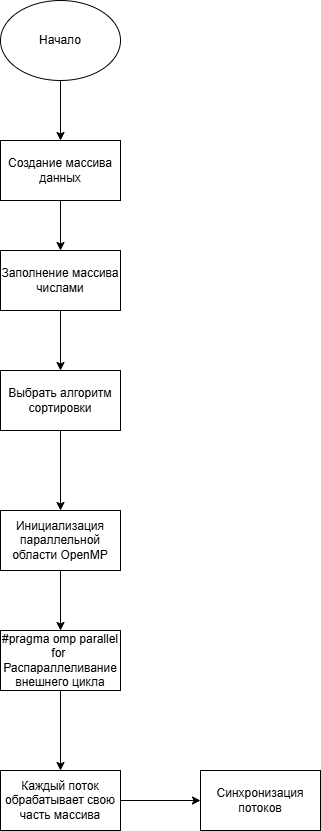

The diagram above was exported from draw.io. Its source (the exported page's mxGraphModel, read from the mxfile embedded in the PNG):
<mxGraphModel dx="464" dy="810" grid="1" gridSize="10" guides="1" tooltips="1" connect="1" arrows="1" fold="1" page="1" pageScale="1" pageWidth="827" pageHeight="1169" math="0" shadow="0">
  <root>
    <mxCell id="0" />
    <mxCell id="1" parent="0" />
    <mxCell id="9D1sKGGRjUZdaN5fkojm-5" edge="1" parent="1" source="9D1sKGGRjUZdaN5fkojm-2" style="edgeStyle=orthogonalEdgeStyle;rounded=0;orthogonalLoop=1;jettySize=auto;html=1;exitX=0.5;exitY=1;exitDx=0;exitDy=0;" target="9D1sKGGRjUZdaN5fkojm-3">
      <mxGeometry relative="1" as="geometry" />
    </mxCell>
    <mxCell id="9D1sKGGRjUZdaN5fkojm-2" parent="1" style="ellipse;whiteSpace=wrap;html=1;" value="Начало" vertex="1">
      <mxGeometry height="80" width="120" x="330" y="90" as="geometry" />
    </mxCell>
    <mxCell id="9D1sKGGRjUZdaN5fkojm-6" edge="1" parent="1" source="9D1sKGGRjUZdaN5fkojm-3" style="edgeStyle=orthogonalEdgeStyle;rounded=0;orthogonalLoop=1;jettySize=auto;html=1;exitX=0.5;exitY=1;exitDx=0;exitDy=0;entryX=0.5;entryY=0;entryDx=0;entryDy=0;" target="9D1sKGGRjUZdaN5fkojm-4">
      <mxGeometry relative="1" as="geometry" />
    </mxCell>
    <mxCell id="9D1sKGGRjUZdaN5fkojm-3" parent="1" style="rounded=0;whiteSpace=wrap;html=1;" value="Создание массива данных" vertex="1">
      <mxGeometry height="60" width="120" x="330" y="230" as="geometry" />
    </mxCell>
    <mxCell id="9D1sKGGRjUZdaN5fkojm-8" edge="1" parent="1" source="9D1sKGGRjUZdaN5fkojm-4" style="edgeStyle=orthogonalEdgeStyle;rounded=0;orthogonalLoop=1;jettySize=auto;html=1;" target="9D1sKGGRjUZdaN5fkojm-7" value="">
      <mxGeometry relative="1" as="geometry" />
    </mxCell>
    <mxCell id="9D1sKGGRjUZdaN5fkojm-4" parent="1" style="rounded=0;whiteSpace=wrap;html=1;" value="Заполнение массива числами" vertex="1">
      <mxGeometry height="60" width="120" x="330" y="340" as="geometry" />
    </mxCell>
    <mxCell id="9D1sKGGRjUZdaN5fkojm-10" edge="1" parent="1" source="9D1sKGGRjUZdaN5fkojm-7" style="edgeStyle=orthogonalEdgeStyle;rounded=0;orthogonalLoop=1;jettySize=auto;html=1;" target="9D1sKGGRjUZdaN5fkojm-9" value="">
      <mxGeometry relative="1" as="geometry" />
    </mxCell>
    <mxCell id="9D1sKGGRjUZdaN5fkojm-7" parent="1" style="whiteSpace=wrap;html=1;rounded=0;" value="Выбрать алгоритм сортировки" vertex="1">
      <mxGeometry height="60" width="120" x="330" y="460" as="geometry" />
    </mxCell>
    <mxCell id="9D1sKGGRjUZdaN5fkojm-22" edge="1" parent="1" source="9D1sKGGRjUZdaN5fkojm-9" style="edgeStyle=orthogonalEdgeStyle;rounded=0;orthogonalLoop=1;jettySize=auto;html=1;" target="9D1sKGGRjUZdaN5fkojm-11" value="">
      <mxGeometry relative="1" as="geometry" />
    </mxCell>
    <mxCell id="9D1sKGGRjUZdaN5fkojm-9" parent="1" style="whiteSpace=wrap;html=1;rounded=0;" value="Инициализация параллельной области OpenMP" vertex="1">
      <mxGeometry height="60" width="120" x="330" y="600" as="geometry" />
    </mxCell>
    <mxCell id="9D1sKGGRjUZdaN5fkojm-25" edge="1" parent="1" source="9D1sKGGRjUZdaN5fkojm-11" style="edgeStyle=orthogonalEdgeStyle;rounded=0;orthogonalLoop=1;jettySize=auto;html=1;" target="9D1sKGGRjUZdaN5fkojm-24" value="">
      <mxGeometry relative="1" as="geometry" />
    </mxCell>
    <mxCell id="9D1sKGGRjUZdaN5fkojm-11" parent="1" style="whiteSpace=wrap;html=1;rounded=0;" value="#pragma omp parallel for&amp;nbsp;&lt;div&gt;Распараллеливание внешнего цикла&lt;/div&gt;" vertex="1">
      <mxGeometry height="60" width="120" x="330" y="720" as="geometry" />
    </mxCell>
    <mxCell id="9D1sKGGRjUZdaN5fkojm-27" edge="1" parent="1" source="9D1sKGGRjUZdaN5fkojm-24" style="edgeStyle=orthogonalEdgeStyle;rounded=0;orthogonalLoop=1;jettySize=auto;html=1;" target="9D1sKGGRjUZdaN5fkojm-26" value="">
      <mxGeometry relative="1" as="geometry" />
    </mxCell>
    <mxCell id="9D1sKGGRjUZdaN5fkojm-24" parent="1" style="whiteSpace=wrap;html=1;rounded=0;" value="Каждый поток обрабатывает свою часть массива" vertex="1">
      <mxGeometry height="60" width="120" x="330" y="860" as="geometry" />
    </mxCell>
    <mxCell id="9D1sKGGRjUZdaN5fkojm-26" parent="1" style="whiteSpace=wrap;html=1;rounded=0;" value="Синхронизация потоков" vertex="1">
      <mxGeometry height="60" width="120" x="530" y="860" as="geometry" />
    </mxCell>
  </root>
</mxGraphModel>